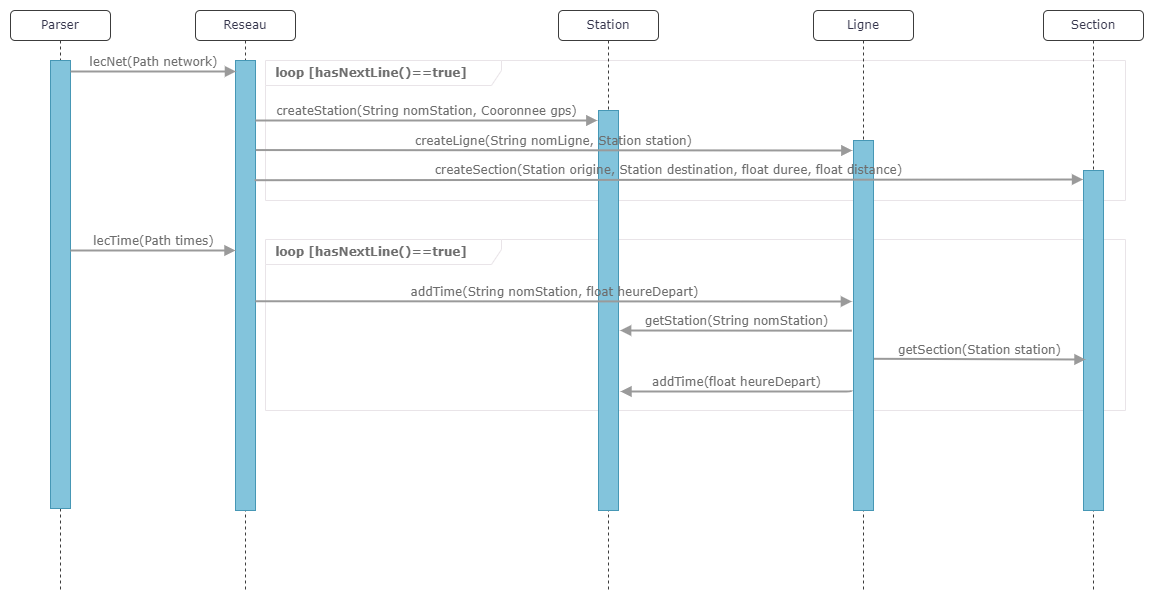

The diagram above was exported from draw.io. Its source (the exported page's mxGraphModel, read from the mxfile embedded in the PNG):
<mxGraphModel dx="1434" dy="680" grid="1" gridSize="10" guides="1" tooltips="1" connect="1" arrows="1" fold="1" page="1" pageScale="1" pageWidth="4681" pageHeight="3300" background="none" math="0" shadow="0">
  <root>
    <mxCell id="0" />
    <mxCell id="1" parent="0" />
    <mxCell id="7baba1c4bc27f4b0-2" value="Reseau" style="shape=umlLifeline;perimeter=lifelinePerimeter;whiteSpace=wrap;html=1;container=1;collapsible=0;recursiveResize=0;outlineConnect=0;rounded=1;shadow=0;comic=0;labelBackgroundColor=none;strokeWidth=1;fontFamily=Verdana;fontSize=12;align=center;size=30;strokeColor=#3c3c3c;fontColor=#35354c;" parent="1" vertex="1">
      <mxGeometry x="285" y="80" width="100" height="580" as="geometry" />
    </mxCell>
    <mxCell id="7baba1c4bc27f4b0-10" value="" style="html=1;points=[];perimeter=orthogonalPerimeter;rounded=0;shadow=0;comic=0;labelBackgroundColor=none;strokeWidth=1;fontFamily=Verdana;fontSize=12;align=center;fillColor=#83c4dc;strokeColor=#4697b5;fontColor=default;glass=0;" parent="7baba1c4bc27f4b0-2" vertex="1">
      <mxGeometry x="40" y="50" width="20" height="450" as="geometry" />
    </mxCell>
    <mxCell id="4xN9F2w6ikbMcl4tXWRO-1" value="&lt;b&gt;&amp;nbsp; loop [hasNextLine()==true]&lt;/b&gt;" style="shape=umlFrame;whiteSpace=wrap;html=1;pointerEvents=0;rounded=1;labelBackgroundColor=none;width=236;height=25;strokeColor=#e9e4e8;fontColor=#6d6d6d;align=left;fontFamily=Verdana;" parent="7baba1c4bc27f4b0-2" vertex="1">
      <mxGeometry x="70" y="50" width="860" height="140" as="geometry" />
    </mxCell>
    <mxCell id="4xN9F2w6ikbMcl4tXWRO-7" value="&lt;b&gt;&amp;nbsp; loop [hasNextLine()==true]&lt;/b&gt;" style="shape=umlFrame;whiteSpace=wrap;html=1;pointerEvents=0;rounded=1;labelBackgroundColor=none;width=236;height=25;strokeColor=#e9e4e8;fontColor=#6d6d6d;align=left;fontFamily=Verdana;" parent="7baba1c4bc27f4b0-2" vertex="1">
      <mxGeometry x="70" y="229" width="860" height="171" as="geometry" />
    </mxCell>
    <mxCell id="4xN9F2w6ikbMcl4tXWRO-14" value="addTime(float heureDepart)" style="html=1;verticalAlign=bottom;endArrow=block;labelBackgroundColor=none;fontFamily=Verdana;fontSize=12;edgeStyle=elbowEdgeStyle;elbow=vertical;strokeColor=#9a9a9a;fontColor=#6d6d6d;fillColor=#bac8d3;strokeWidth=2;exitX=-0.083;exitY=0.514;exitDx=0;exitDy=0;exitPerimeter=0;entryX=1.081;entryY=0.552;entryDx=0;entryDy=0;entryPerimeter=0;" parent="7baba1c4bc27f4b0-2" edge="1">
      <mxGeometry relative="1" as="geometry">
        <mxPoint x="656" y="380" as="sourcePoint" />
        <mxPoint x="425" y="381" as="targetPoint" />
        <Array as="points" />
        <mxPoint as="offset" />
      </mxGeometry>
    </mxCell>
    <mxCell id="7baba1c4bc27f4b0-3" value="Station" style="shape=umlLifeline;perimeter=lifelinePerimeter;whiteSpace=wrap;html=1;container=1;collapsible=0;recursiveResize=0;outlineConnect=0;rounded=1;shadow=0;comic=0;labelBackgroundColor=none;strokeWidth=1;fontFamily=Verdana;fontSize=12;align=center;size=30;fontColor=#35354c;strokeColor=#3c3c3c;" parent="1" vertex="1">
      <mxGeometry x="648" y="80" width="100" height="580" as="geometry" />
    </mxCell>
    <mxCell id="7baba1c4bc27f4b0-13" value="" style="html=1;points=[];perimeter=orthogonalPerimeter;rounded=0;shadow=0;comic=0;labelBackgroundColor=none;strokeWidth=1;fontFamily=Verdana;fontSize=12;align=center;fillColor=#83c4dc;strokeColor=#4697b5;fontColor=default;glass=0;" parent="7baba1c4bc27f4b0-3" vertex="1">
      <mxGeometry x="40" y="100" width="20" height="400" as="geometry" />
    </mxCell>
    <mxCell id="7baba1c4bc27f4b0-4" value="Ligne" style="shape=umlLifeline;perimeter=lifelinePerimeter;whiteSpace=wrap;html=1;container=1;collapsible=0;recursiveResize=0;outlineConnect=0;rounded=1;shadow=0;comic=0;labelBackgroundColor=none;strokeWidth=1;fontFamily=Verdana;fontSize=12;align=center;size=30;strokeColor=#3c3c3c;fontColor=#35354c;" parent="1" vertex="1">
      <mxGeometry x="903" y="80" width="100" height="580" as="geometry" />
    </mxCell>
    <mxCell id="7baba1c4bc27f4b0-5" value="Section" style="shape=umlLifeline;perimeter=lifelinePerimeter;whiteSpace=wrap;html=1;container=1;collapsible=0;recursiveResize=0;outlineConnect=0;rounded=1;shadow=0;comic=0;labelBackgroundColor=none;strokeWidth=1;fontFamily=Verdana;fontSize=12;align=center;size=30;strokeColor=#3c3c3c;fontColor=#35354c;" parent="1" vertex="1">
      <mxGeometry x="1133" y="80" width="100" height="580" as="geometry" />
    </mxCell>
    <mxCell id="7baba1c4bc27f4b0-8" value="Parser" style="shape=umlLifeline;perimeter=lifelinePerimeter;whiteSpace=wrap;html=1;container=1;collapsible=0;recursiveResize=0;outlineConnect=0;rounded=1;shadow=0;comic=0;labelBackgroundColor=none;strokeWidth=1;fontFamily=Verdana;fontSize=12;align=center;size=30;strokeColor=#3c3c3c;fontColor=#35354c;" parent="1" vertex="1">
      <mxGeometry x="100" y="80" width="100" height="580" as="geometry" />
    </mxCell>
    <mxCell id="7baba1c4bc27f4b0-9" value="" style="html=1;points=[];perimeter=orthogonalPerimeter;rounded=0;shadow=0;comic=0;labelBackgroundColor=none;strokeWidth=1;fontFamily=Verdana;fontSize=12;align=center;fillColor=#83c4dc;strokeColor=#4697b5;glass=0;" parent="7baba1c4bc27f4b0-8" vertex="1">
      <mxGeometry x="40" y="50" width="20" height="448" as="geometry" />
    </mxCell>
    <mxCell id="7baba1c4bc27f4b0-16" value="" style="html=1;points=[];perimeter=orthogonalPerimeter;rounded=0;shadow=0;comic=0;labelBackgroundColor=none;strokeWidth=1;fontFamily=Verdana;fontSize=12;align=center;fillColor=#83c4dc;strokeColor=#4697b5;fontColor=default;glass=0;" parent="1" vertex="1">
      <mxGeometry x="943" y="210" width="20" height="370" as="geometry" />
    </mxCell>
    <mxCell id="7baba1c4bc27f4b0-17" value="createLigne(String nomLigne, Station station)" style="html=1;verticalAlign=bottom;endArrow=block;labelBackgroundColor=none;fontFamily=Verdana;fontSize=12;edgeStyle=elbowEdgeStyle;elbow=vertical;strokeColor=#9a9a9a;fontColor=#6d6d6d;fillColor=#bac8d3;strokeWidth=2;exitX=1.01;exitY=0.199;exitDx=0;exitDy=0;exitPerimeter=0;entryX=-0.057;entryY=0.027;entryDx=0;entryDy=0;entryPerimeter=0;" parent="1" source="7baba1c4bc27f4b0-10" target="7baba1c4bc27f4b0-16" edge="1">
      <mxGeometry x="-0.0006" relative="1" as="geometry">
        <mxPoint x="346" y="220" as="sourcePoint" />
        <Array as="points">
          <mxPoint x="460" y="220" />
          <mxPoint x="742" y="240" />
          <mxPoint x="708" y="220" />
        </Array>
        <mxPoint x="820" y="220" as="targetPoint" />
        <mxPoint as="offset" />
      </mxGeometry>
    </mxCell>
    <mxCell id="7baba1c4bc27f4b0-19" value="" style="html=1;points=[];perimeter=orthogonalPerimeter;rounded=0;shadow=0;comic=0;labelBackgroundColor=none;strokeWidth=1;fontFamily=Verdana;fontSize=12;align=center;fillColor=#83c4dc;strokeColor=#4697b5;fontColor=default;glass=0;" parent="1" vertex="1">
      <mxGeometry x="1173" y="240" width="20" height="340" as="geometry" />
    </mxCell>
    <mxCell id="7baba1c4bc27f4b0-20" value="createSection(Station origine, Station destination, float duree, float distance)" style="html=1;verticalAlign=bottom;endArrow=block;entryX=-0.022;entryY=0.027;labelBackgroundColor=none;fontFamily=Verdana;fontSize=12;edgeStyle=elbowEdgeStyle;elbow=vertical;strokeColor=#9a9a9a;fontColor=#6d6d6d;fillColor=#bac8d3;strokeWidth=2;entryDx=0;entryDy=0;entryPerimeter=0;exitX=0.955;exitY=0.266;exitDx=0;exitDy=0;exitPerimeter=0;" parent="1" source="7baba1c4bc27f4b0-10" target="7baba1c4bc27f4b0-19" edge="1">
      <mxGeometry relative="1" as="geometry">
        <mxPoint x="898" y="230" as="sourcePoint" />
        <mxPoint as="offset" />
      </mxGeometry>
    </mxCell>
    <mxCell id="7baba1c4bc27f4b0-11" value="lecNet(Path network)" style="html=1;verticalAlign=bottom;endArrow=block;labelBackgroundColor=none;fontFamily=Verdana;fontSize=12;edgeStyle=elbowEdgeStyle;elbow=vertical;strokeColor=#9a9a9a;fontColor=#6d6d6d;fillColor=#bac8d3;strokeWidth=2;entryX=0.024;entryY=0.024;entryDx=0;entryDy=0;entryPerimeter=0;" parent="1" source="7baba1c4bc27f4b0-9" target="7baba1c4bc27f4b0-10" edge="1">
      <mxGeometry relative="1" as="geometry">
        <mxPoint x="220" y="190" as="sourcePoint" />
        <mxPoint x="320" y="140" as="targetPoint" />
        <Array as="points" />
      </mxGeometry>
    </mxCell>
    <mxCell id="7baba1c4bc27f4b0-14" value="createStation(String nomStation, Cooronnee gps)" style="html=1;verticalAlign=bottom;endArrow=block;labelBackgroundColor=none;fontFamily=Verdana;fontSize=12;edgeStyle=elbowEdgeStyle;elbow=vertical;strokeColor=#9a9a9a;fontColor=#6d6d6d;fillColor=#bac8d3;strokeWidth=2;entryX=-0.057;entryY=0.026;entryDx=0;entryDy=0;entryPerimeter=0;" parent="1" source="7baba1c4bc27f4b0-10" target="7baba1c4bc27f4b0-13" edge="1">
      <mxGeometry relative="1" as="geometry">
        <mxPoint x="415" y="200" as="sourcePoint" />
        <mxPoint x="690" y="190" as="targetPoint" />
        <Array as="points">
          <mxPoint x="690" y="190" />
        </Array>
        <mxPoint as="offset" />
      </mxGeometry>
    </mxCell>
    <mxCell id="4xN9F2w6ikbMcl4tXWRO-6" value="lecTime(Path times)" style="html=1;verticalAlign=bottom;endArrow=block;labelBackgroundColor=none;fontFamily=Verdana;fontSize=12;edgeStyle=elbowEdgeStyle;elbow=vertical;strokeColor=#9a9a9a;fontColor=#6d6d6d;fillColor=#bac8d3;strokeWidth=2;entryX=0.024;entryY=0.024;entryDx=0;entryDy=0;entryPerimeter=0;" parent="1" edge="1">
      <mxGeometry relative="1" as="geometry">
        <mxPoint x="160" y="320" as="sourcePoint" />
        <mxPoint x="325" y="320" as="targetPoint" />
        <Array as="points" />
      </mxGeometry>
    </mxCell>
    <mxCell id="4xN9F2w6ikbMcl4tXWRO-8" value="addTime(String nomStation, float heureDepart)" style="html=1;verticalAlign=bottom;endArrow=block;labelBackgroundColor=none;fontFamily=Verdana;fontSize=12;edgeStyle=elbowEdgeStyle;elbow=vertical;strokeColor=#9a9a9a;fontColor=#6d6d6d;fillColor=#bac8d3;strokeWidth=2;entryX=-0.079;entryY=0.436;entryDx=0;entryDy=0;entryPerimeter=0;exitX=0.99;exitY=0.535;exitDx=0;exitDy=0;exitPerimeter=0;" parent="1" source="7baba1c4bc27f4b0-10" target="7baba1c4bc27f4b0-16" edge="1">
      <mxGeometry relative="1" as="geometry">
        <mxPoint x="350" y="370" as="sourcePoint" />
        <mxPoint x="687" y="369.65999999999997" as="targetPoint" />
        <Array as="points" />
        <mxPoint as="offset" />
      </mxGeometry>
    </mxCell>
    <mxCell id="4xN9F2w6ikbMcl4tXWRO-12" value="getStation(String nomStation)" style="html=1;verticalAlign=bottom;endArrow=block;labelBackgroundColor=none;fontFamily=Verdana;fontSize=12;edgeStyle=elbowEdgeStyle;elbow=vertical;strokeColor=#9a9a9a;fontColor=#6d6d6d;fillColor=#bac8d3;strokeWidth=2;exitX=-0.083;exitY=0.514;exitDx=0;exitDy=0;exitPerimeter=0;entryX=1.081;entryY=0.552;entryDx=0;entryDy=0;entryPerimeter=0;" parent="1" source="7baba1c4bc27f4b0-16" target="7baba1c4bc27f4b0-13" edge="1">
      <mxGeometry relative="1" as="geometry">
        <mxPoint x="890" y="400" as="sourcePoint" />
        <mxPoint x="720" y="400" as="targetPoint" />
        <Array as="points" />
        <mxPoint as="offset" />
      </mxGeometry>
    </mxCell>
    <mxCell id="4xN9F2w6ikbMcl4tXWRO-13" value="getSection(Station station)" style="html=1;verticalAlign=bottom;endArrow=block;labelBackgroundColor=none;fontFamily=Verdana;fontSize=12;edgeStyle=elbowEdgeStyle;elbow=vertical;strokeColor=#9a9a9a;fontColor=#6d6d6d;fillColor=#bac8d3;strokeWidth=2;exitX=1.021;exitY=0.59;exitDx=0;exitDy=0;exitPerimeter=0;entryX=0.1;entryY=0.556;entryDx=0;entryDy=0;entryPerimeter=0;" parent="1" source="7baba1c4bc27f4b0-16" target="7baba1c4bc27f4b0-19" edge="1">
      <mxGeometry relative="1" as="geometry">
        <mxPoint x="367" y="450.14" as="sourcePoint" />
        <mxPoint x="1160" y="428" as="targetPoint" />
        <Array as="points" />
        <mxPoint as="offset" />
      </mxGeometry>
    </mxCell>
  </root>
</mxGraphModel>